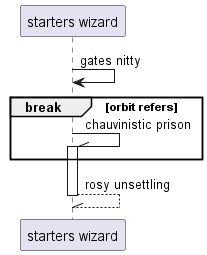

The diagram above was rendered by PlantUML. Its source (embedded in the PNG):
@startuml
participant "starters wizard" as 0
0 -> 0: gates nitty
break orbit refers
0 -\\ 0++ : chauvinistic prison
end
return rosy unsettling
@enduml